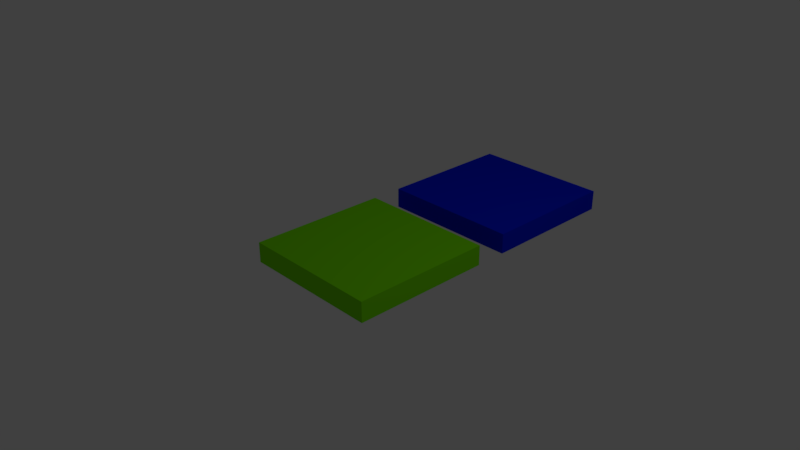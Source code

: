 # Source: Mucky1.blend  (saved by Blender 2.79.0; exported with 4.5.12 LTS)
import bpy
from mathutils import Matrix  # noqa: F401  (used for matrix-valued properties, if any)

bpy.ops.wm.read_factory_settings(use_empty=True)
scene = bpy.context.scene
scene.name = 'Scene'

# ---- collections
col_collection_1 = bpy.data.collections.new('Collection 1'); scene.collection.children.link(col_collection_1)

# ---- materials (node trees are filled in below, after node groups)
mat_floortile1 = bpy.data.materials.new('FloorTile1')
mat_floortile1.alpha_threshold = 0.0
mat_floortile1.use_transparent_shadow = False
mat_floortile1.diffuse_color = (0.1978, 0.8, 0.0, 1.0)
mat_floortile1.roughness = 0.5
mat_floortile1.line_color = (0.0, 0.0, 0.0, 1.0)
mat_floortile2 = bpy.data.materials.new('FloorTile2')
mat_floortile2.alpha_threshold = 0.0
mat_floortile2.use_transparent_shadow = False
mat_floortile2.diffuse_color = (0.0, 0.01423, 0.8, 1.0)
mat_floortile2.roughness = 0.5

# ---- material node trees

# ---- world
world_world = bpy.data.worlds.new('World'); scene.world = world_world
world_world.color = (0.05088, 0.05088, 0.05088)
world_world.use_sun_shadow = False
world_world.sun_shadow_jitter_overblur = 0.0
world_world.cycles.sampling_method = 'MANUAL'

# ---- cameras
cam_camera = bpy.data.cameras.new('Camera')
cam_camera.clip_end = 100.0
cam_camera.lens = 35.0
cam_camera.sensor_width = 32.0
cam_camera.sensor_height = 18.0
cam_camera.ortho_scale = 7.314
cam_camera.dof.focus_distance = 0.0
cam_camera.dof.aperture_fstop = 128.0

# ---- lights
light_lamp = bpy.data.lights.new('Lamp', 'POINT')
light_lamp.transmission_factor = 0.0
light_lamp.cutoff_distance = 30.0
light_lamp.energy = 100.0
light_lamp.shadow_buffer_clip_start = 1.001
light_lamp.shadow_soft_size = 0.1
light_lamp.shadow_maximum_resolution = 0.006
light_lamp.use_absolute_resolution = True

# ---- meshes
me_cube_002 = bpy.data.meshes.new('Cube.002')
me_cube_002.from_pydata([(1.0, 3.453, -1.0), (1.0, 1.453, -1.0), (-1.0, 1.453, -1.0), (-1.0, 3.453, -1.0), (1.0, 3.453, 1.0), (1.0, 1.453, 1.0), (-1.0, 1.453, 1.0), (-1.0, 3.453, 1.0), (1.0, 1.0, -1.0), (1.0, -1.0, -1.0), (-1.0, -1.0, -1.0), (-1.0, 1.0, -1.0), (1.0, 1.0, 1.0), (1.0, -1.0, 1.0), (-1.0, -1.0, 1.0), (-1.0, 1.0, 1.0)], [], [(0, 1, 2, 3), (4, 7, 6, 5), (0, 4, 5, 1), (1, 5, 6, 2), (2, 6, 7, 3), (4, 0, 3, 7), (8, 9, 10, 11), (12, 15, 14, 13), (8, 12, 13, 9), (9, 13, 14, 10), (10, 14, 15, 11), (12, 8, 11, 15)])
me_cube_002.polygons.foreach_set('material_index', [1, 1, 1, 1, 1, 1, 0, 0, 0, 0, 0, 0])
_uv = me_cube_002.uv_layers.new(name='UVMap')
_uv.uv.foreach_set('vector', [0.5, 1.0, 0.25, 1.0, 0.25, 0.75, 0.5, 0.75, 0.5, 0.5, 0.5, 0.75, 0.25, 0.75, 0.25, 0.5, 0.25, 0.75, 0.25, 1.0, 0.0, 1.0, 5.96e-08, 0.75, 0.5, 0.75, 0.5, 0.5, 0.75, 0.5, 0.75, 0.75, 0.25, 0.25, 7.451e-08, 0.25, 0.0, 1.788e-07, 0.25, 0.0, 0.75, 0.0, 1.0, 2.235e-08, 1.0, 0.25, 0.75, 0.25, 5.96e-08, 0.25, 0.25, 0.25, 0.25, 0.5, 0.0, 0.5, 0.5, 0.25, 0.5, 0.5, 0.25, 0.5, 0.25, 0.25, 0.75, 0.5, 0.5, 0.5, 0.5, 0.25, 0.75, 0.25, 2.235e-08, 0.75, 0.0, 0.5, 0.25, 0.5, 0.25, 0.75, 0.5, 0.25, 0.25, 0.25, 0.25, 1.416e-07, 0.5, 0.0, 0.5, 0.0, 0.75, 1.49e-08, 0.75, 0.25, 0.5, 0.25])
me_cube_002.materials.append(mat_floortile1)
me_cube_002.materials.append(mat_floortile2)
me_cube_002.use_remesh_preserve_volume = False
me_cube_002.use_remesh_preserve_attributes = False
me_cube_002.use_mirror_vertex_groups = False
me_cube_002.update()

# ---- objects
ob_cube_001 = bpy.data.objects.new('Cube.001', me_cube_002)
ob_lamp = bpy.data.objects.new('Lamp', light_lamp)
ob_camera = bpy.data.objects.new('Camera', cam_camera)

# ---- transforms, parenting, visibility, modifiers, constraints
ob_cube_001.location = (0.0, 0.0, 0.0)
ob_cube_001.scale = (1.0, 1.0, 0.1433)
ob_cube_001.lock_rotations_4d = False
ob_cube_001.empty_display_type = 'ARROWS'
ob_cube_001.lineart.crease_threshold = 0.0
ob_lamp.location = (4.076, 1.005, 5.904)
ob_lamp.rotation_euler = (0.6503, 0.05522, 1.866)
ob_lamp.lock_rotations_4d = False
ob_lamp.empty_display_type = 'ARROWS'
ob_lamp.color = (0.0, 0.0, 0.0, 0.0)
ob_lamp.lineart.crease_threshold = 0.0
ob_camera.location = (7.481, -6.508, 5.344)
ob_camera.rotation_euler = (1.109, 0.0, 0.8149)
ob_camera.lock_rotations_4d = False
ob_camera.empty_display_type = 'ARROWS'
ob_camera.color = (0.0, 0.0, 0.0, 0.0)
ob_camera.display_type = 'WIRE'
ob_camera.lineart.crease_threshold = 0.0

# ---- collection membership
col_collection_1.objects.link(ob_cube_001)
col_collection_1.objects.link(ob_lamp)
col_collection_1.objects.link(ob_camera)

# ---- scene / render settings (as saved in the file)
scene.camera = ob_camera
scene.frame_start = 1; scene.frame_end = 250; scene.frame_set(1)
scene.render.engine = 'BLENDER_EEVEE_NEXT'
scene.render.resolution_percentage = 50
scene.render.dither_intensity = 0.0
scene.cycles.use_denoising = False
scene.cycles.samples = 128
scene.cycles.sampling_pattern = 'TABULATED_SOBOL'
scene.cycles.use_adaptive_sampling = False
scene.cycles.use_light_tree = False
scene.cycles.blur_glossy = 0.0
scene.cycles.sample_clamp_indirect = 0.0
scene.view_settings.view_transform = 'Standard'
bpy.context.view_layer.update()
